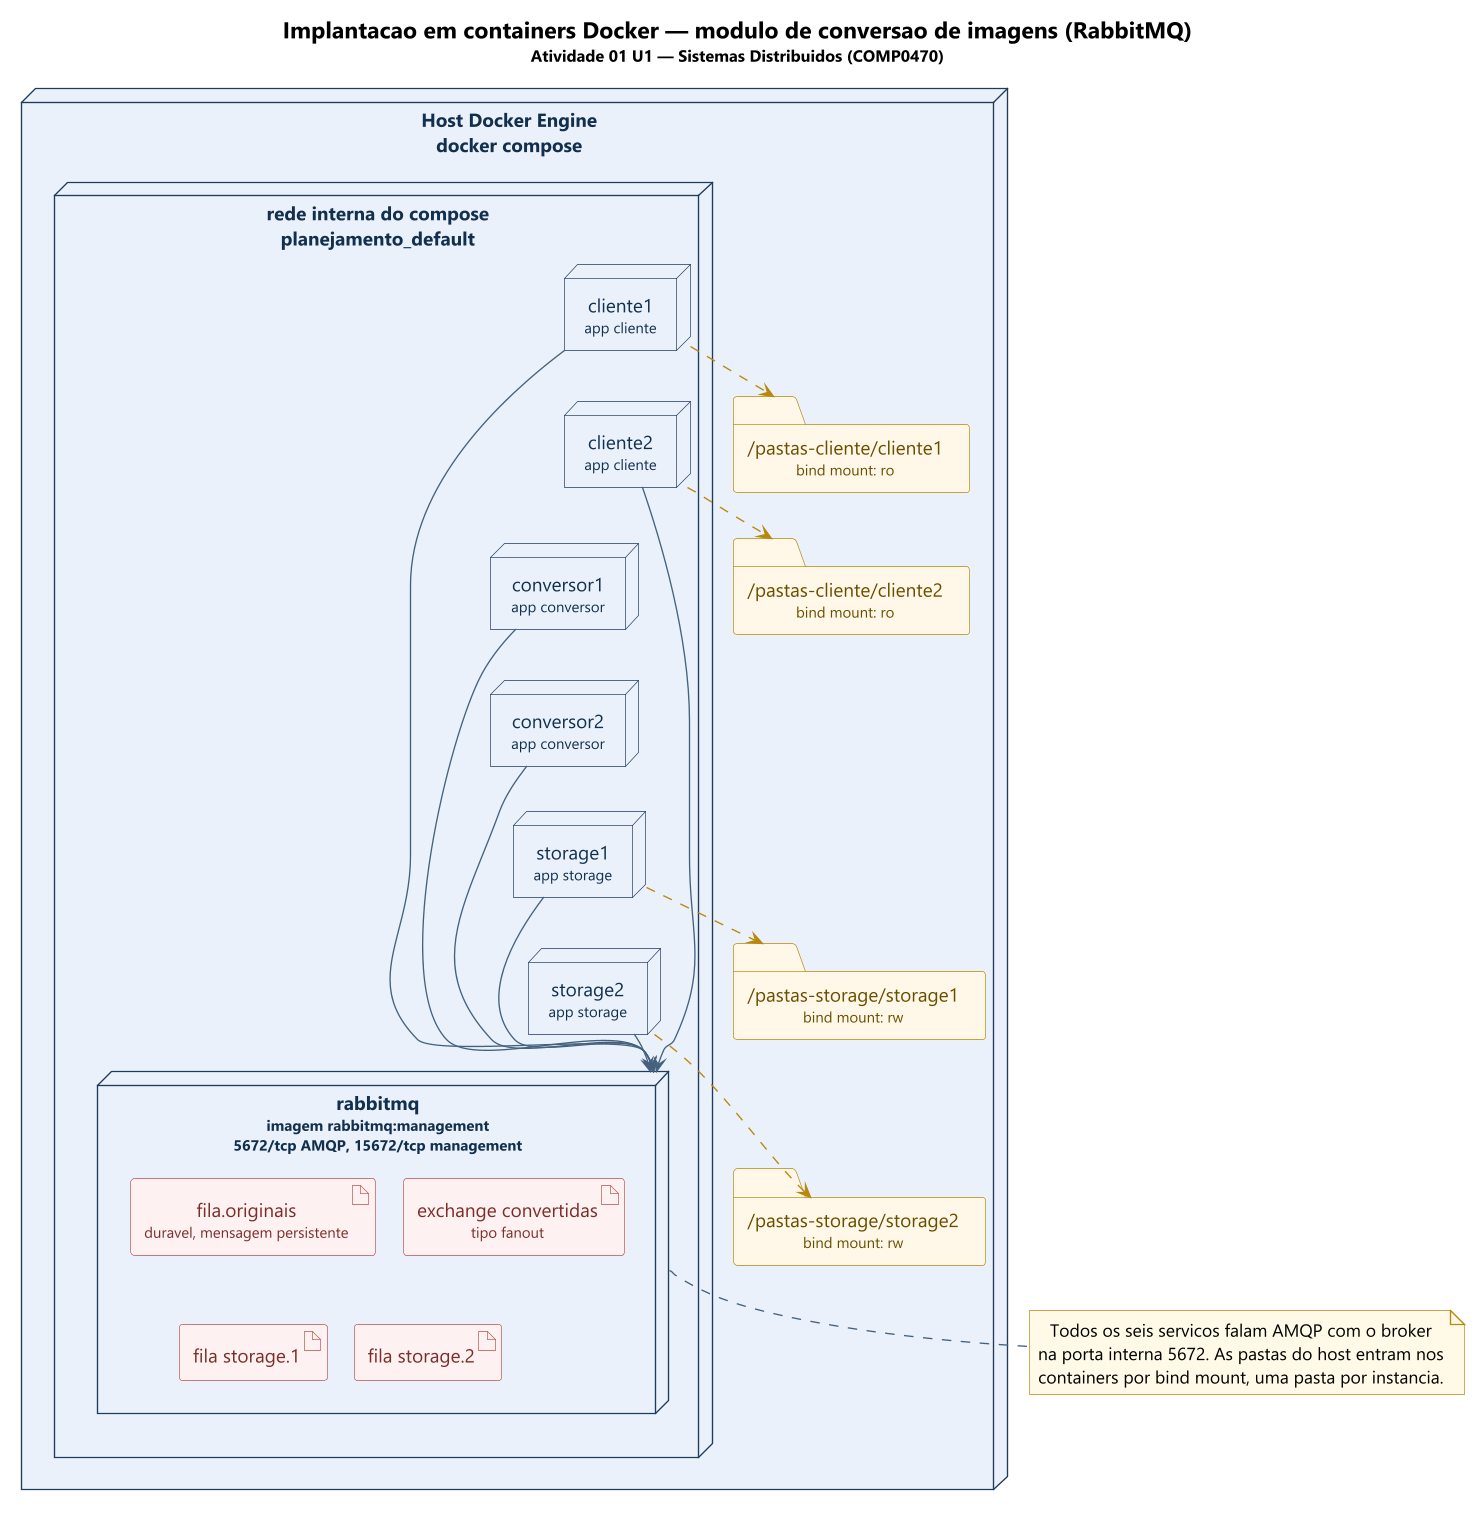

The diagram above was rendered by PlantUML. Its source (embedded in the PNG):
@startuml
' Gera: 01 implantacao containers.png
skinparam shadowing false
skinparam dpi 130
skinparam defaultFontName "Segoe UI"
skinparam defaultTextAlignment center
skinparam nodesep 20
skinparam ranksep 34
skinparam arrowColor #45637F
skinparam node {
  BackgroundColor #EAF1FA
  BorderColor #1F3B5C
  FontColor #12314F
}
skinparam folder {
  BackgroundColor #FFF7E6
  BorderColor #B8860B
  FontColor #6B4E00
}
skinparam artifact {
  BackgroundColor #FDF0F0
  BorderColor #B85450
  FontColor #7B2E2A
}
skinparam port {
  BackgroundColor #E1D5E7
  BorderColor #9673A6
}
skinparam note {
  BackgroundColor #FFF9E6
  BorderColor #B8860B
}

title <size:17>Implantacao em containers Docker — modulo de conversao de imagens (RabbitMQ)</size>\n<size:12>Atividade 01 U1 — Sistemas Distribuidos (COMP0470)</size>

node "Host Docker Engine\ndocker compose" as host {

  folder "/pastas-cliente/cliente1\n<size:11>bind mount: ro</size>" as vc1
  folder "/pastas-cliente/cliente2\n<size:11>bind mount: ro</size>" as vc2
  folder "/pastas-storage/storage1\n<size:11>bind mount: rw</size>" as vs1
  folder "/pastas-storage/storage2\n<size:11>bind mount: rw</size>" as vs2

  node "rede interna do compose\nplanejamento_default" as net {

    node "cliente1\n<size:11>app cliente</size>" as c1
    node "cliente2\n<size:11>app cliente</size>" as c2
    node "conversor1\n<size:11>app conversor</size>" as cv1
    node "conversor2\n<size:11>app conversor</size>" as cv2
    node "storage1\n<size:11>app storage</size>" as st1
    node "storage2\n<size:11>app storage</size>" as st2

    node "rabbitmq\n<size:11>imagem rabbitmq:management</size>\n<size:11>5672/tcp AMQP, 15672/tcp management</size>" as mq {
      artifact "fila.originais\n<size:11>duravel, mensagem persistente</size>" as q1
      artifact "exchange convertidas\n<size:11>tipo fanout</size>" as ex
      artifact "fila storage.1" as qs1
      artifact "fila storage.2" as qs2
    }
  }
}

c1 --> mq
c2 --> mq
cv1 --> mq
cv2 --> mq
st1 --> mq
st2 --> mq

c1 -[hidden]-> c2
c2 -[hidden]-> cv1
cv1 -[hidden]-> cv2
cv2 -[hidden]-> st1
st1 -[hidden]-> st2

c1 .[#B8860B].> vc1
c2 .[#B8860B].> vc2
st1 .[#B8860B].> vs1
st2 .[#B8860B].> vs2

note bottom of mq
  Todos os seis servicos falam AMQP com o broker
  na porta interna 5672. As pastas do host entram nos
  containers por bind mount, uma pasta por instancia.
end note
@enduml